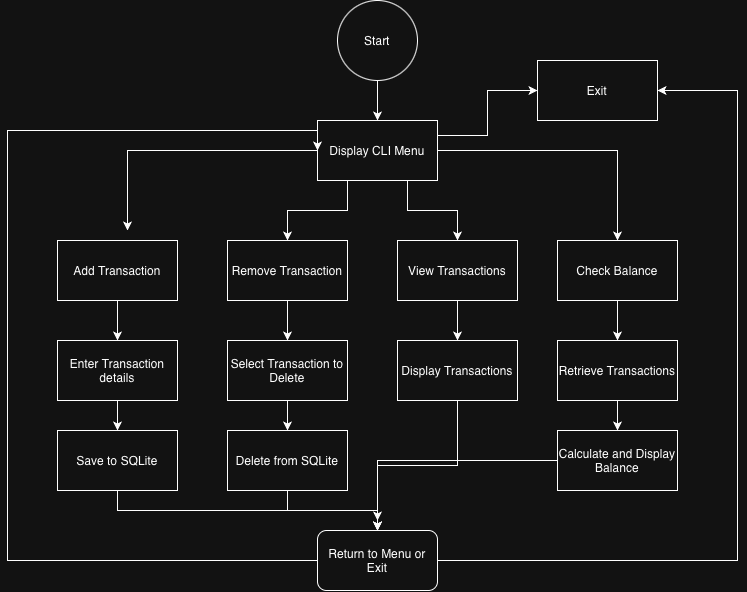

The diagram above was exported from draw.io. Its source (the exported page's mxGraphModel, read from the mxfile embedded in the PNG):
<mxGraphModel dx="964" dy="665" grid="1" gridSize="10" guides="1" tooltips="1" connect="1" arrows="1" fold="1" page="1" pageScale="1" pageWidth="850" pageHeight="1100" math="0" shadow="0">
  <root>
    <mxCell id="0" />
    <mxCell id="1" parent="0" />
    <mxCell id="O400a5GeA9VYhq7DXOsu-3" edge="1" parent="1" source="O400a5GeA9VYhq7DXOsu-1" style="edgeStyle=orthogonalEdgeStyle;rounded=0;orthogonalLoop=1;jettySize=auto;html=1;entryX=0.5;entryY=0;entryDx=0;entryDy=0;defaultLabelBackgroundColor=page;" target="O400a5GeA9VYhq7DXOsu-2">
      <mxGeometry relative="1" as="geometry" />
    </mxCell>
    <mxCell id="O400a5GeA9VYhq7DXOsu-1" parent="1" style="ellipse;whiteSpace=wrap;html=1;shapeInside=1;aspect=fixed;" value="Start" vertex="1">
      <mxGeometry height="80" width="80" x="390" y="310" as="geometry" />
    </mxCell>
    <mxCell id="O400a5GeA9VYhq7DXOsu-9" edge="1" parent="1" source="O400a5GeA9VYhq7DXOsu-2" style="edgeStyle=orthogonalEdgeStyle;rounded=0;orthogonalLoop=1;jettySize=auto;html=1;defaultLabelBackgroundColor=page;exitX=1;exitY=0.25;exitDx=0;exitDy=0;" target="O400a5GeA9VYhq7DXOsu-8">
      <mxGeometry relative="1" x="-0.1034" as="geometry" />
    </mxCell>
    <mxCell id="O400a5GeA9VYhq7DXOsu-11" edge="1" parent="1" source="O400a5GeA9VYhq7DXOsu-2" style="edgeStyle=orthogonalEdgeStyle;rounded=0;orthogonalLoop=1;jettySize=auto;html=1;defaultLabelBackgroundColor=page;">
      <mxGeometry relative="1" as="geometry">
        <mxPoint x="180" y="540" as="targetPoint" />
      </mxGeometry>
    </mxCell>
    <mxCell id="O400a5GeA9VYhq7DXOsu-12" edge="1" parent="1" source="O400a5GeA9VYhq7DXOsu-2" style="edgeStyle=orthogonalEdgeStyle;rounded=0;orthogonalLoop=1;jettySize=auto;html=1;entryX=0.5;entryY=0;entryDx=0;entryDy=0;defaultLabelBackgroundColor=page;exitX=0.25;exitY=1;exitDx=0;exitDy=0;" target="O400a5GeA9VYhq7DXOsu-5">
      <mxGeometry relative="1" x="-0.25" as="geometry" />
    </mxCell>
    <mxCell id="O400a5GeA9VYhq7DXOsu-13" edge="1" parent="1" source="O400a5GeA9VYhq7DXOsu-2" style="edgeStyle=orthogonalEdgeStyle;rounded=0;orthogonalLoop=1;jettySize=auto;html=1;exitX=0.75;exitY=1;exitDx=0;exitDy=0;entryX=0.5;entryY=0;entryDx=0;entryDy=0;defaultLabelBackgroundColor=page;" target="O400a5GeA9VYhq7DXOsu-6">
      <mxGeometry relative="1" as="geometry" />
    </mxCell>
    <mxCell id="O400a5GeA9VYhq7DXOsu-14" edge="1" parent="1" source="O400a5GeA9VYhq7DXOsu-2" style="edgeStyle=orthogonalEdgeStyle;rounded=0;orthogonalLoop=1;jettySize=auto;html=1;exitX=1;exitY=0.5;exitDx=0;exitDy=0;defaultLabelBackgroundColor=page;" target="O400a5GeA9VYhq7DXOsu-7">
      <mxGeometry relative="1" as="geometry" />
    </mxCell>
    <mxCell id="O400a5GeA9VYhq7DXOsu-2" parent="1" style="rounded=0;whiteSpace=wrap;html=1;" value="Display CLI Menu" vertex="1">
      <mxGeometry height="60" width="120" x="370" y="430" as="geometry" />
    </mxCell>
    <mxCell id="O400a5GeA9VYhq7DXOsu-26" edge="1" parent="1" source="O400a5GeA9VYhq7DXOsu-4" style="edgeStyle=orthogonalEdgeStyle;rounded=0;orthogonalLoop=1;jettySize=auto;html=1;entryX=0.5;entryY=0;entryDx=0;entryDy=0;defaultLabelBackgroundColor=page;" target="O400a5GeA9VYhq7DXOsu-16">
      <mxGeometry relative="1" as="geometry" />
    </mxCell>
    <mxCell id="O400a5GeA9VYhq7DXOsu-4" parent="1" style="rounded=0;whiteSpace=wrap;html=1;" value="Add Transaction" vertex="1">
      <mxGeometry height="60" width="120" x="110" y="550" as="geometry" />
    </mxCell>
    <mxCell id="O400a5GeA9VYhq7DXOsu-25" edge="1" parent="1" source="O400a5GeA9VYhq7DXOsu-5" style="edgeStyle=orthogonalEdgeStyle;rounded=0;orthogonalLoop=1;jettySize=auto;html=1;entryX=0.5;entryY=0;entryDx=0;entryDy=0;defaultLabelBackgroundColor=page;" target="O400a5GeA9VYhq7DXOsu-17">
      <mxGeometry relative="1" as="geometry" />
    </mxCell>
    <mxCell id="O400a5GeA9VYhq7DXOsu-5" parent="1" style="rounded=0;whiteSpace=wrap;html=1;" value="Remove Transaction" vertex="1">
      <mxGeometry height="60" width="120" x="280" y="550" as="geometry" />
    </mxCell>
    <mxCell id="O400a5GeA9VYhq7DXOsu-27" edge="1" parent="1" source="O400a5GeA9VYhq7DXOsu-6" style="edgeStyle=orthogonalEdgeStyle;rounded=0;orthogonalLoop=1;jettySize=auto;html=1;defaultLabelBackgroundColor=page;entryX=0.5;entryY=0;entryDx=0;entryDy=0;" target="O400a5GeA9VYhq7DXOsu-18">
      <mxGeometry relative="1" as="geometry">
        <mxPoint x="510" y="640" as="targetPoint" />
      </mxGeometry>
    </mxCell>
    <mxCell id="O400a5GeA9VYhq7DXOsu-6" parent="1" style="rounded=0;whiteSpace=wrap;html=1;" value="View Transactions" vertex="1">
      <mxGeometry height="60" width="120" x="450" y="550" as="geometry" />
    </mxCell>
    <mxCell id="O400a5GeA9VYhq7DXOsu-28" edge="1" parent="1" source="O400a5GeA9VYhq7DXOsu-7" style="edgeStyle=orthogonalEdgeStyle;rounded=0;orthogonalLoop=1;jettySize=auto;html=1;entryX=0.5;entryY=0;entryDx=0;entryDy=0;defaultLabelBackgroundColor=page;" target="O400a5GeA9VYhq7DXOsu-19">
      <mxGeometry relative="1" as="geometry" />
    </mxCell>
    <mxCell id="O400a5GeA9VYhq7DXOsu-7" parent="1" style="rounded=0;whiteSpace=wrap;html=1;" value="Check Balance" vertex="1">
      <mxGeometry height="60" width="120" x="610" y="550" as="geometry" />
    </mxCell>
    <mxCell id="O400a5GeA9VYhq7DXOsu-8" parent="1" style="rounded=0;whiteSpace=wrap;html=1;" value="Exit" vertex="1">
      <mxGeometry height="60" width="120" x="590" y="370" as="geometry" />
    </mxCell>
    <mxCell id="O400a5GeA9VYhq7DXOsu-33" edge="1" parent="1" source="O400a5GeA9VYhq7DXOsu-16" style="edgeStyle=orthogonalEdgeStyle;rounded=0;orthogonalLoop=1;jettySize=auto;html=1;entryX=0.5;entryY=0;entryDx=0;entryDy=0;defaultLabelBackgroundColor=page;" target="O400a5GeA9VYhq7DXOsu-21">
      <mxGeometry relative="1" as="geometry" />
    </mxCell>
    <mxCell id="O400a5GeA9VYhq7DXOsu-16" parent="1" style="rounded=0;whiteSpace=wrap;html=1;" value="Enter Transaction details" vertex="1">
      <mxGeometry height="60" width="120" x="110" y="650" as="geometry" />
    </mxCell>
    <mxCell id="O400a5GeA9VYhq7DXOsu-32" edge="1" parent="1" source="O400a5GeA9VYhq7DXOsu-17" style="edgeStyle=orthogonalEdgeStyle;rounded=0;orthogonalLoop=1;jettySize=auto;html=1;entryX=0.5;entryY=0;entryDx=0;entryDy=0;defaultLabelBackgroundColor=page;" target="O400a5GeA9VYhq7DXOsu-22">
      <mxGeometry relative="1" as="geometry" />
    </mxCell>
    <mxCell id="O400a5GeA9VYhq7DXOsu-17" parent="1" style="rounded=0;whiteSpace=wrap;html=1;" value="Select Transaction to Delete" vertex="1">
      <mxGeometry height="60" width="120" x="280" y="650" as="geometry" />
    </mxCell>
    <mxCell id="O400a5GeA9VYhq7DXOsu-31" edge="1" parent="1" source="O400a5GeA9VYhq7DXOsu-18" style="edgeStyle=orthogonalEdgeStyle;rounded=0;orthogonalLoop=1;jettySize=auto;html=1;entryX=0.5;entryY=0;entryDx=0;entryDy=0;defaultLabelBackgroundColor=page;" target="O400a5GeA9VYhq7DXOsu-24">
      <mxGeometry relative="1" as="geometry" />
    </mxCell>
    <mxCell id="O400a5GeA9VYhq7DXOsu-18" parent="1" style="rounded=0;whiteSpace=wrap;html=1;" value="Display Transactions" vertex="1">
      <mxGeometry height="60" width="120" x="450" y="650" as="geometry" />
    </mxCell>
    <mxCell id="O400a5GeA9VYhq7DXOsu-29" edge="1" parent="1" source="O400a5GeA9VYhq7DXOsu-19" style="edgeStyle=orthogonalEdgeStyle;rounded=0;orthogonalLoop=1;jettySize=auto;html=1;entryX=0.5;entryY=0;entryDx=0;entryDy=0;defaultLabelBackgroundColor=page;" target="O400a5GeA9VYhq7DXOsu-20">
      <mxGeometry relative="1" as="geometry" />
    </mxCell>
    <mxCell id="O400a5GeA9VYhq7DXOsu-19" parent="1" style="rounded=0;whiteSpace=wrap;html=1;" value="Retrieve Transactions" vertex="1">
      <mxGeometry height="60" width="120" x="610" y="650" as="geometry" />
    </mxCell>
    <mxCell id="O400a5GeA9VYhq7DXOsu-30" edge="1" parent="1" source="O400a5GeA9VYhq7DXOsu-20" style="edgeStyle=orthogonalEdgeStyle;rounded=0;orthogonalLoop=1;jettySize=auto;html=1;entryX=0.5;entryY=0;entryDx=0;entryDy=0;defaultLabelBackgroundColor=page;" target="O400a5GeA9VYhq7DXOsu-24">
      <mxGeometry relative="1" as="geometry" />
    </mxCell>
    <mxCell id="O400a5GeA9VYhq7DXOsu-20" parent="1" style="rounded=0;whiteSpace=wrap;html=1;" value="Calculate and Display Balance" vertex="1">
      <mxGeometry height="60" width="120" x="610" y="740" as="geometry" />
    </mxCell>
    <mxCell id="O400a5GeA9VYhq7DXOsu-36" edge="1" parent="1" source="O400a5GeA9VYhq7DXOsu-21" style="edgeStyle=orthogonalEdgeStyle;rounded=0;orthogonalLoop=1;jettySize=auto;html=1;defaultLabelBackgroundColor=page;">
      <mxGeometry relative="1" x="-0.2843" as="geometry">
        <Array as="points">
          <mxPoint x="170" y="820" />
          <mxPoint x="430" y="820" />
        </Array>
        <mxPoint x="430" y="830" as="targetPoint" />
      </mxGeometry>
    </mxCell>
    <mxCell id="O400a5GeA9VYhq7DXOsu-21" parent="1" style="rounded=0;whiteSpace=wrap;html=1;" value="Save to SQLite" vertex="1">
      <mxGeometry height="60" width="120" x="110" y="740" as="geometry" />
    </mxCell>
    <mxCell id="O400a5GeA9VYhq7DXOsu-34" edge="1" parent="1" source="O400a5GeA9VYhq7DXOsu-22" style="edgeStyle=orthogonalEdgeStyle;rounded=0;orthogonalLoop=1;jettySize=auto;html=1;defaultLabelBackgroundColor=page;" target="O400a5GeA9VYhq7DXOsu-24">
      <mxGeometry relative="1" as="geometry" />
    </mxCell>
    <mxCell id="O400a5GeA9VYhq7DXOsu-22" parent="1" style="rounded=0;whiteSpace=wrap;html=1;" value="Delete from SQLite" vertex="1">
      <mxGeometry height="60" width="120" x="280" y="740" as="geometry" />
    </mxCell>
    <mxCell id="O400a5GeA9VYhq7DXOsu-37" edge="1" parent="1" source="O400a5GeA9VYhq7DXOsu-24" style="edgeStyle=orthogonalEdgeStyle;rounded=0;orthogonalLoop=1;jettySize=auto;html=1;entryX=0;entryY=0.5;entryDx=0;entryDy=0;defaultLabelBackgroundColor=page;" target="O400a5GeA9VYhq7DXOsu-2">
      <mxGeometry relative="1" x="-0.0374" as="geometry">
        <Array as="points">
          <mxPoint x="60" y="870" />
          <mxPoint x="60" y="440" />
          <mxPoint x="370" y="440" />
        </Array>
      </mxGeometry>
    </mxCell>
    <mxCell id="O400a5GeA9VYhq7DXOsu-40" edge="1" parent="1" source="O400a5GeA9VYhq7DXOsu-24" style="edgeStyle=orthogonalEdgeStyle;rounded=0;orthogonalLoop=1;jettySize=auto;html=1;entryX=1;entryY=0.5;entryDx=0;entryDy=0;defaultLabelBackgroundColor=page;" target="O400a5GeA9VYhq7DXOsu-8">
      <mxGeometry relative="1" as="geometry">
        <Array as="points">
          <mxPoint x="790" y="870" />
          <mxPoint x="790" y="400" />
        </Array>
      </mxGeometry>
    </mxCell>
    <mxCell id="O400a5GeA9VYhq7DXOsu-24" parent="1" style="rounded=1;whiteSpace=wrap;html=1;roundedPerimeter=1;" value="Return to Menu or Exit" vertex="1">
      <mxGeometry height="60" width="120" x="370" y="840" as="geometry" />
    </mxCell>
  </root>
</mxGraphModel>